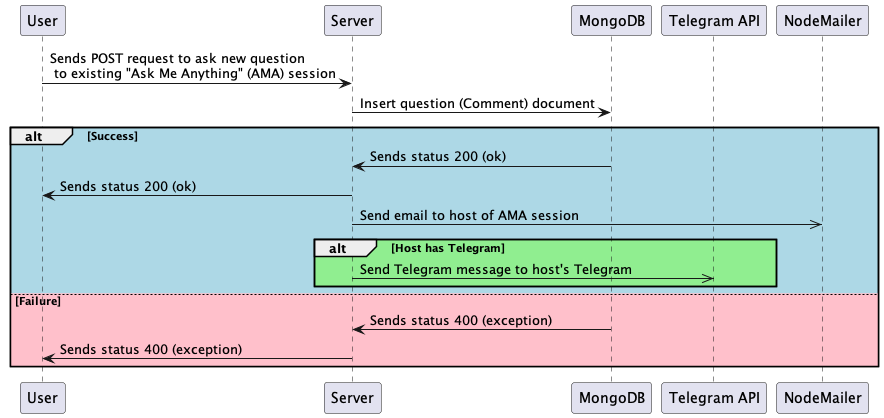

The diagram above was rendered by PlantUML. Its source (embedded in the PNG):
@startuml

User -> Server: Sends POST request to ask new question\n to existing "Ask Me Anything" (AMA) session

Server -> MongoDB: Insert question (Comment) document

alt #LightBlue Success
    
    MongoDB -> Server: Sends status 200 (ok)
    Server -> User: Sends status 200 (ok)

    participant "Telegram API" as Telegram

    Server ->> NodeMailer: Send email to host of AMA session

    alt #LightGreen Host has Telegram
        Server ->> Telegram: Send Telegram message to host's Telegram
    end

    


else #Pink Failure

    MongoDB -> Server: Sends status 400 (exception)
    Server -> User: Sends status 400 (exception)
end

@enduml